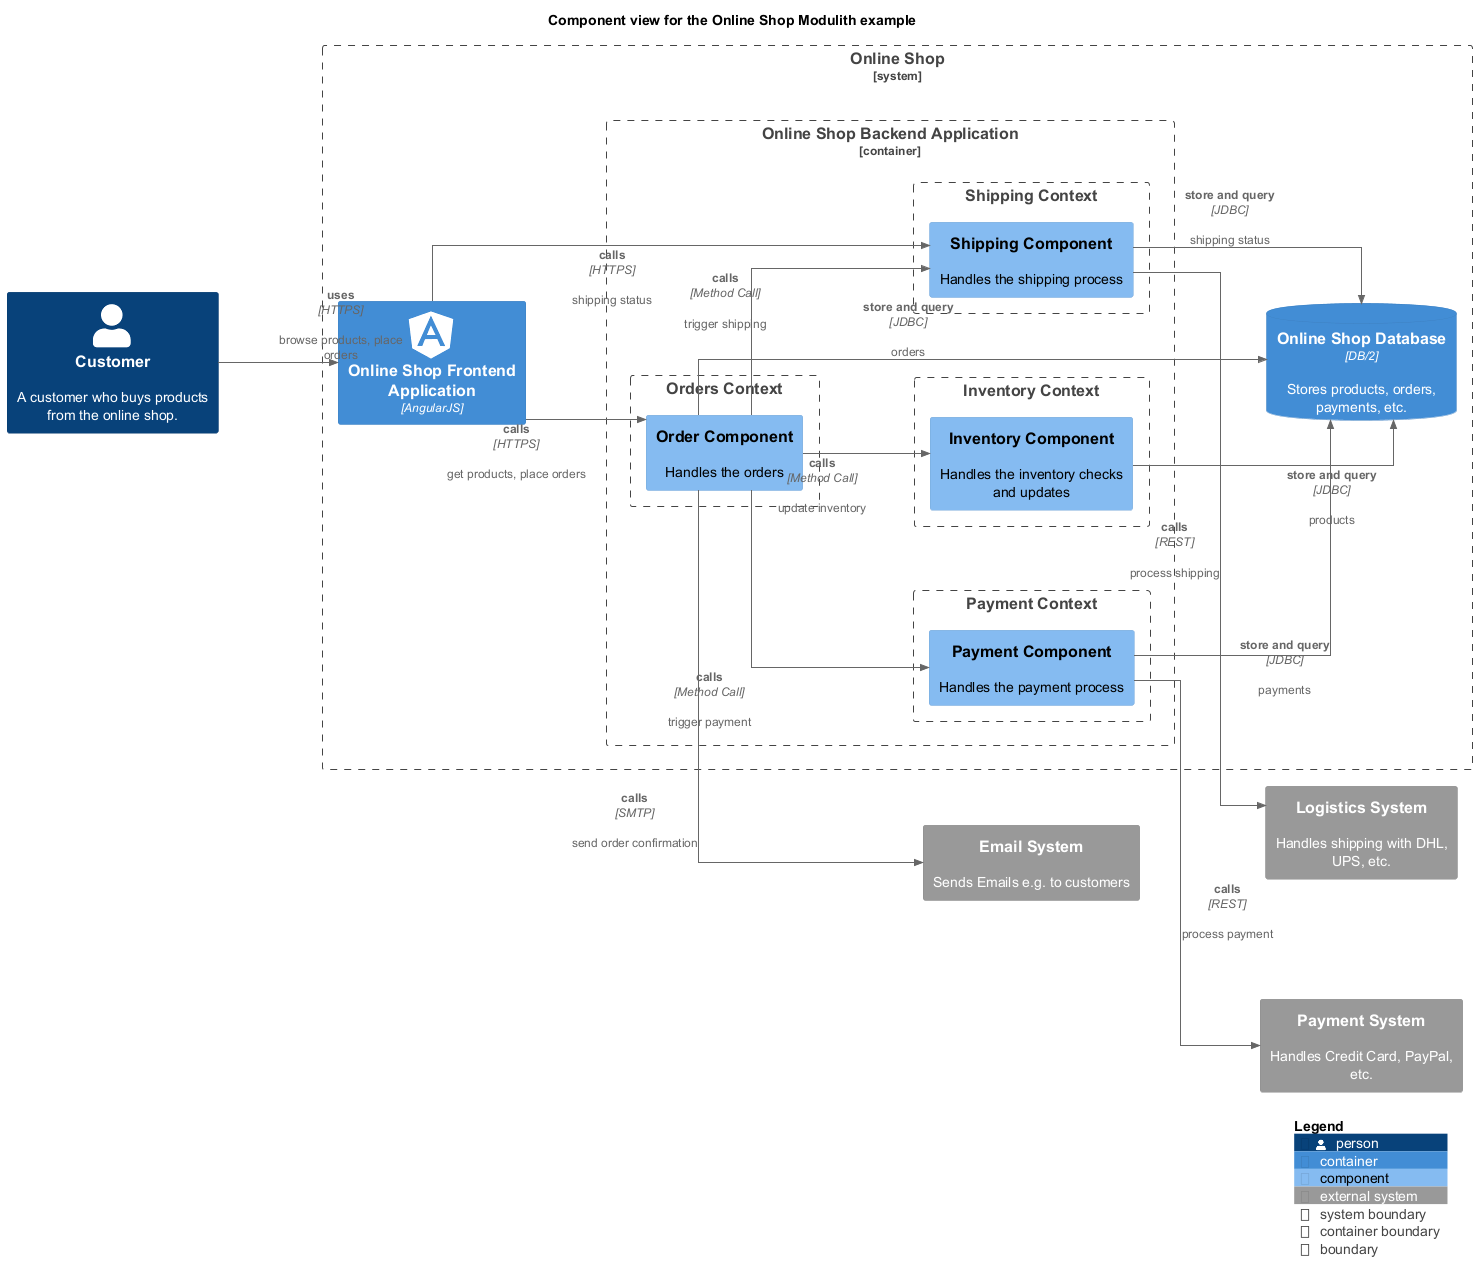

The diagram above was rendered by PlantUML. Its source (embedded in the PNG):
@startuml component-view
!include <C4/C4_Component.puml>
!include <awslib14/AWSCommon>
!include <awslib14/AWSC4Integration>
!include <azure/AzureCommon>
!include <azure/AzureC4Integration>
!include <tupadr3/common>
!include <tupadr3/devicons2/angularjs>
!include <tupadr3/font-awesome-5/java>
LAYOUT_LEFT_RIGHT()
skinparam linetype ortho
skinparam nodesep 120
skinparam ranksep 120
title Component view for the Online Shop Modulith example
System_Ext(softwareDevelopment_architecture_example_modulith_emailSystem, "Email System", $descr="Sends Emails e.g. to customers")
Person(softwareDevelopment_architecture_example_modulith_customer, "Customer", $descr="A customer who buys products from the online shop.")
System_Boundary(softwareDevelopment_architecture_example_modulith_onlineShopSystem, "Online Shop") {
  Container(softwareDevelopment_architecture_example_modulith_onlineShopFrontend, "Online Shop Frontend Application", $techn="AngularJS", $sprite="angularjs")
  Container_Boundary(softwareDevelopment_architecture_example_modulith_onlineShopBackend, "Online Shop Backend Application") {
    Boundary(softwareDevelopment_architecture_example_modulith_inventory, "Inventory Context") {
      Component(softwareDevelopment_architecture_example_modulith_inventoryComponent, "Inventory Component", $descr="Handles the inventory checks and updates")
    }
    Boundary(softwareDevelopment_architecture_example_modulith_payment, "Payment Context") {
      Component(softwareDevelopment_architecture_example_modulith_paymentComponent, "Payment Component", $descr="Handles the payment process")
    }
    Boundary(softwareDevelopment_architecture_example_modulith_orders, "Orders Context") {
      Component(softwareDevelopment_architecture_example_modulith_orderComponent, "Order Component", $descr="Handles the orders")
    }
    Boundary(softwareDevelopment_architecture_example_modulith_shipping, "Shipping Context") {
      Component(softwareDevelopment_architecture_example_modulith_shippingComponent, "Shipping Component", $descr="Handles the shipping process")
    }
  }
  ContainerDb(softwareDevelopment_architecture_example_modulith_onlineShopDb, "Online Shop Database", $descr="Stores products, orders, payments, etc.", $techn="DB/2")
}
System_Ext(softwareDevelopment_architecture_example_modulith_logisticsSystem, "Logistics System", $descr="Handles shipping with DHL, UPS, etc.")
System_Ext(softwareDevelopment_architecture_example_modulith_paymentSystem, "Payment System", $descr="Handles Credit Card, PayPal, etc.")
Rel(softwareDevelopment_architecture_example_modulith_paymentComponent, softwareDevelopment_architecture_example_modulith_onlineShopDb, "store and query", $descr="payments", $techn="JDBC")
Rel(softwareDevelopment_architecture_example_modulith_onlineShopFrontend, softwareDevelopment_architecture_example_modulith_orderComponent, "calls", $descr="get products, place orders", $techn="HTTPS")
Rel(softwareDevelopment_architecture_example_modulith_orderComponent, softwareDevelopment_architecture_example_modulith_emailSystem, "calls", $descr="send order confirmation", $techn="SMTP")
Rel(softwareDevelopment_architecture_example_modulith_orderComponent, softwareDevelopment_architecture_example_modulith_onlineShopDb, "store and query", $descr="orders", $techn="JDBC")
Rel(softwareDevelopment_architecture_example_modulith_inventoryComponent, softwareDevelopment_architecture_example_modulith_onlineShopDb, "store and query", $descr="products", $techn="JDBC")
Rel(softwareDevelopment_architecture_example_modulith_onlineShopFrontend, softwareDevelopment_architecture_example_modulith_shippingComponent, "calls", $descr="shipping status", $techn="HTTPS")
Rel(softwareDevelopment_architecture_example_modulith_orderComponent, softwareDevelopment_architecture_example_modulith_inventoryComponent, "calls", $descr="update inventory", $techn="Method Call")
Rel(softwareDevelopment_architecture_example_modulith_orderComponent, softwareDevelopment_architecture_example_modulith_shippingComponent, "calls", $descr="trigger shipping", $techn="Method Call")
Rel(softwareDevelopment_architecture_example_modulith_customer, softwareDevelopment_architecture_example_modulith_onlineShopFrontend, "uses", $descr="browse products, place orders", $techn="HTTPS")
Rel(softwareDevelopment_architecture_example_modulith_orderComponent, softwareDevelopment_architecture_example_modulith_paymentComponent, "calls", $descr="trigger payment", $techn="Method Call")
Rel(softwareDevelopment_architecture_example_modulith_paymentComponent, softwareDevelopment_architecture_example_modulith_paymentSystem, "calls", $descr="process payment", $techn="REST")
Rel(softwareDevelopment_architecture_example_modulith_shippingComponent, softwareDevelopment_architecture_example_modulith_onlineShopDb, "store and query", $descr="shipping status", $techn="JDBC")
Rel(softwareDevelopment_architecture_example_modulith_shippingComponent, softwareDevelopment_architecture_example_modulith_logisticsSystem, "calls", $descr="process shipping", $techn="REST")
SHOW_LEGEND()
@enduml